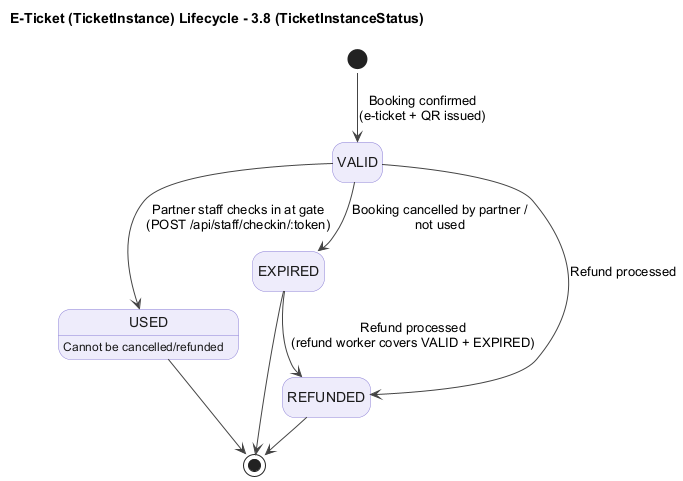

The diagram above was rendered by PlantUML. Its source (embedded in the PNG):
@startuml
!pragma layout smetana
title E-Ticket (TicketInstance) Lifecycle - 3.8 (TicketInstanceStatus)
skinparam shadowing false
skinparam defaultFontName Arial
skinparam state {
  BackgroundColor #EEECFB
  BorderColor #8B7FD6
  FontColor #1A1A1A
  ArrowColor #444444
}
hide empty description

[*] --> VALID : Booking confirmed\n(e-ticket + QR issued)
VALID --> USED : Partner staff checks in at gate\n(POST /api/staff/checkin/:token)
VALID --> EXPIRED : Booking cancelled by partner /\nnot used
VALID --> REFUNDED : Refund processed
EXPIRED --> REFUNDED : Refund processed\n(refund worker covers VALID + EXPIRED)
USED --> [*]
EXPIRED --> [*]
REFUNDED --> [*]

USED : Cannot be cancelled/refunded
@enduml